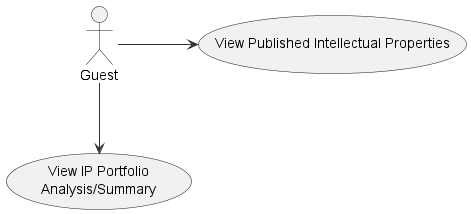

The diagram above was rendered by PlantUML. Its source (embedded in the PNG):
@startuml
skinparam shadowing false
skinparam linetype ortho
skinparam ArrowColor #333
skinparam ArrowThickness 1
skinparam RankSep 70
skinparam NodeSep 80
skinparam NoteBorderColor white
skinparam NoteBackgroundColor white

actor "Guest" as G

usecase "View IP Portfolio\nAnalysis/Summary" as G_Repo
usecase "View Published Intellectual Properties" as G_Published

' One arrow per interaction
G -d-> G_Repo
G -r-> G_Published
@enduml